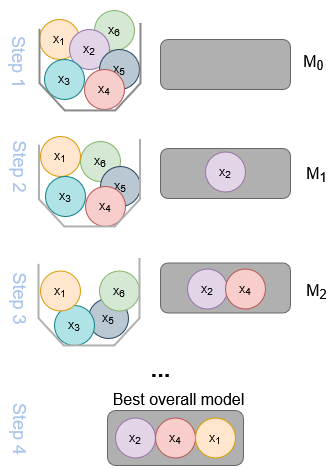

The diagram above was exported from draw.io. Its source (the exported page's mxGraphModel, read from the mxfile embedded in the PNG):
<mxGraphModel dx="1036" dy="-283" grid="1" gridSize="10" guides="1" tooltips="1" connect="1" arrows="1" fold="1" page="1" pageScale="1" pageWidth="1169" pageHeight="827" math="0" shadow="0">
  <root>
    <mxCell id="0" />
    <mxCell id="1" parent="0" />
    <mxCell id="iQ6WaXL4LnIxTMt40-Sx-84" value="" style="rounded=1;whiteSpace=wrap;html=1;fillColor=#B0B0B0;strokeColor=#666666;fontColor=#333333;" vertex="1" parent="1">
      <mxGeometry x="160" y="1104.5" width="130" height="50" as="geometry" />
    </mxCell>
    <mxCell id="iQ6WaXL4LnIxTMt40-Sx-66" value="x&lt;sub&gt;5&lt;/sub&gt;" style="ellipse;whiteSpace=wrap;html=1;aspect=fixed;fillColor=#bac8d3;strokeColor=#23445d;" vertex="1" parent="1">
      <mxGeometry x="88" y="1140" width="40" height="40" as="geometry" />
    </mxCell>
    <mxCell id="iQ6WaXL4LnIxTMt40-Sx-10" value="x&lt;sub&gt;6&lt;/sub&gt;" style="ellipse;whiteSpace=wrap;html=1;aspect=fixed;fillColor=#d5e8d4;strokeColor=#82b366;" vertex="1" parent="1">
      <mxGeometry x="94" y="852" width="40" height="40" as="geometry" />
    </mxCell>
    <mxCell id="iQ6WaXL4LnIxTMt40-Sx-1" value="x&lt;sub&gt;1&lt;/sub&gt;" style="ellipse;whiteSpace=wrap;html=1;aspect=fixed;fillColor=#ffe6cc;strokeColor=#D79B00;" vertex="1" parent="1">
      <mxGeometry x="39" y="861" width="40" height="40" as="geometry" />
    </mxCell>
    <mxCell id="iQ6WaXL4LnIxTMt40-Sx-2" value="x&lt;sub&gt;2&lt;/sub&gt;" style="ellipse;whiteSpace=wrap;html=1;aspect=fixed;fillColor=#e1d5e7;strokeColor=#9673a6;" vertex="1" parent="1">
      <mxGeometry x="69" y="871" width="40" height="40" as="geometry" />
    </mxCell>
    <mxCell id="iQ6WaXL4LnIxTMt40-Sx-3" value="x&lt;sub&gt;3&lt;/sub&gt;" style="ellipse;whiteSpace=wrap;html=1;aspect=fixed;fillColor=#b0e3e6;strokeColor=#0e8088;" vertex="1" parent="1">
      <mxGeometry x="44" y="901" width="40" height="40" as="geometry" />
    </mxCell>
    <mxCell id="iQ6WaXL4LnIxTMt40-Sx-8" value="x&lt;sub&gt;5&lt;/sub&gt;" style="ellipse;whiteSpace=wrap;html=1;aspect=fixed;fillColor=#bac8d3;strokeColor=#23445d;" vertex="1" parent="1">
      <mxGeometry x="99" y="891" width="40" height="40" as="geometry" />
    </mxCell>
    <mxCell id="iQ6WaXL4LnIxTMt40-Sx-6" value="x&lt;sub&gt;4&lt;/sub&gt;" style="ellipse;whiteSpace=wrap;html=1;aspect=fixed;fillColor=#f8cecc;strokeColor=#b85450;" vertex="1" parent="1">
      <mxGeometry x="84" y="911" width="40" height="40" as="geometry" />
    </mxCell>
    <mxCell id="iQ6WaXL4LnIxTMt40-Sx-11" value="" style="verticalLabelPosition=bottom;verticalAlign=top;html=1;shape=mxgraph.basic.polygon;polyCoords=[[1,0.2],[1,0.2],[1,0.25],[1,0.75],[0.75,1],[0.25,1],[0,0.75],[0,0.25]];polyline=1;fillColor=none;strokeWidth=2;strokeColor=light-dark(#8a8a8a, #ededed);" vertex="1" parent="1">
      <mxGeometry x="39" y="843" width="101" height="109" as="geometry" />
    </mxCell>
    <mxCell id="iQ6WaXL4LnIxTMt40-Sx-21" value="x&lt;sub&gt;6&lt;/sub&gt;" style="ellipse;whiteSpace=wrap;html=1;aspect=fixed;fillColor=#d5e8d4;strokeColor=#82b366;" vertex="1" parent="1">
      <mxGeometry x="80" y="983" width="40" height="40" as="geometry" />
    </mxCell>
    <mxCell id="iQ6WaXL4LnIxTMt40-Sx-22" value="x&lt;sub&gt;1&lt;/sub&gt;" style="ellipse;whiteSpace=wrap;html=1;aspect=fixed;fillColor=#ffe6cc;strokeColor=#D79B00;" vertex="1" parent="1">
      <mxGeometry x="40" y="978" width="40" height="40" as="geometry" />
    </mxCell>
    <mxCell id="iQ6WaXL4LnIxTMt40-Sx-24" value="x&lt;sub&gt;3&lt;/sub&gt;" style="ellipse;whiteSpace=wrap;html=1;aspect=fixed;fillColor=#b0e3e6;strokeColor=#0e8088;" vertex="1" parent="1">
      <mxGeometry x="45" y="1018" width="40" height="40" as="geometry" />
    </mxCell>
    <mxCell id="iQ6WaXL4LnIxTMt40-Sx-25" value="x&lt;sub&gt;5&lt;/sub&gt;" style="ellipse;whiteSpace=wrap;html=1;aspect=fixed;fillColor=#bac8d3;strokeColor=#23445d;" vertex="1" parent="1">
      <mxGeometry x="100" y="1008" width="40" height="40" as="geometry" />
    </mxCell>
    <mxCell id="iQ6WaXL4LnIxTMt40-Sx-26" value="x&lt;sub&gt;4&lt;/sub&gt;" style="ellipse;whiteSpace=wrap;html=1;aspect=fixed;fillColor=#f8cecc;strokeColor=#b85450;" vertex="1" parent="1">
      <mxGeometry x="85" y="1028" width="40" height="40" as="geometry" />
    </mxCell>
    <mxCell id="iQ6WaXL4LnIxTMt40-Sx-27" value="" style="verticalLabelPosition=bottom;verticalAlign=top;html=1;shape=mxgraph.basic.polygon;polyCoords=[[1,0.2],[1,0.2],[1,0.25],[1,0.75],[0.75,1],[0.25,1],[0,0.75],[0,0.25]];polyline=1;fillColor=none;strokeWidth=2;strokeColor=#B0B0B0;" vertex="1" parent="1">
      <mxGeometry x="38.5" y="959" width="101" height="109" as="geometry" />
    </mxCell>
    <mxCell id="iQ6WaXL4LnIxTMt40-Sx-28" value="" style="rounded=1;whiteSpace=wrap;html=1;fillColor=#B0B0B0;strokeColor=#666666;fontColor=#333333;" vertex="1" parent="1">
      <mxGeometry x="160" y="990" width="130" height="50" as="geometry" />
    </mxCell>
    <mxCell id="iQ6WaXL4LnIxTMt40-Sx-23" value="x&lt;sub&gt;2&lt;/sub&gt;" style="ellipse;whiteSpace=wrap;html=1;aspect=fixed;fillColor=#e1d5e7;strokeColor=#9673a6;" vertex="1" parent="1">
      <mxGeometry x="205" y="993.5" width="40" height="40" as="geometry" />
    </mxCell>
    <mxCell id="iQ6WaXL4LnIxTMt40-Sx-51" value="&lt;font style=&quot;font-size: 18px; color: rgb(169, 196, 235);&quot;&gt;Step 2&lt;/font&gt;" style="text;html=1;align=center;verticalAlign=middle;resizable=0;points=[];autosize=1;strokeColor=none;fillColor=none;rotation=90;" vertex="1" parent="1">
      <mxGeometry x="-20" y="988" width="80" height="40" as="geometry" />
    </mxCell>
    <mxCell id="iQ6WaXL4LnIxTMt40-Sx-52" value="&lt;font style=&quot;font-size: 18px; color: rgb(169, 196, 235);&quot;&gt;Step 1&lt;/font&gt;" style="text;html=1;align=center;verticalAlign=middle;resizable=0;points=[];autosize=1;strokeColor=none;fillColor=none;rotation=90;" vertex="1" parent="1">
      <mxGeometry x="-20" y="883.5" width="80" height="40" as="geometry" />
    </mxCell>
    <mxCell id="iQ6WaXL4LnIxTMt40-Sx-53" value="&lt;font style=&quot;font-size: 16px;&quot;&gt;M&lt;sub&gt;0&lt;/sub&gt;&lt;/font&gt;" style="text;html=1;align=center;verticalAlign=middle;resizable=0;points=[];autosize=1;strokeColor=none;fillColor=none;" vertex="1" parent="1">
      <mxGeometry x="293" y="883.5" width="40" height="40" as="geometry" />
    </mxCell>
    <mxCell id="iQ6WaXL4LnIxTMt40-Sx-54" value="&lt;font style=&quot;font-size: 16px;&quot;&gt;M&lt;sub&gt;1&lt;/sub&gt;&lt;/font&gt;" style="text;html=1;align=center;verticalAlign=middle;resizable=0;points=[];autosize=1;strokeColor=none;fillColor=none;" vertex="1" parent="1">
      <mxGeometry x="296" y="995.5" width="40" height="40" as="geometry" />
    </mxCell>
    <mxCell id="iQ6WaXL4LnIxTMt40-Sx-63" value="x&lt;sub&gt;6&lt;/sub&gt;" style="ellipse;whiteSpace=wrap;html=1;aspect=fixed;fillColor=#d5e8d4;strokeColor=#82b366;" vertex="1" parent="1">
      <mxGeometry x="99" y="1112.5" width="40" height="40" as="geometry" />
    </mxCell>
    <mxCell id="iQ6WaXL4LnIxTMt40-Sx-65" value="x&lt;sub&gt;3&lt;/sub&gt;" style="ellipse;whiteSpace=wrap;html=1;aspect=fixed;fillColor=#b0e3e6;strokeColor=#0e8088;" vertex="1" parent="1">
      <mxGeometry x="54" y="1147" width="40" height="40" as="geometry" />
    </mxCell>
    <mxCell id="iQ6WaXL4LnIxTMt40-Sx-68" value="" style="verticalLabelPosition=bottom;verticalAlign=top;html=1;shape=mxgraph.basic.polygon;polyCoords=[[1,0.2],[1,0.2],[1,0.25],[1,0.75],[0.75,1],[0.25,1],[0,0.75],[0,0.25]];polyline=1;fillColor=none;strokeWidth=2;strokeColor=#B0B0B0;" vertex="1" parent="1">
      <mxGeometry x="38" y="1078" width="101" height="109" as="geometry" />
    </mxCell>
    <mxCell id="iQ6WaXL4LnIxTMt40-Sx-70" value="x&lt;sub&gt;2&lt;/sub&gt;" style="ellipse;whiteSpace=wrap;html=1;aspect=fixed;fillColor=#e1d5e7;strokeColor=#9673a6;" vertex="1" parent="1">
      <mxGeometry x="187" y="1110.5" width="40" height="40" as="geometry" />
    </mxCell>
    <mxCell id="iQ6WaXL4LnIxTMt40-Sx-71" value="&lt;font style=&quot;font-size: 18px; color: rgb(169, 196, 235);&quot;&gt;Step 3&lt;/font&gt;" style="text;html=1;align=center;verticalAlign=middle;resizable=0;points=[];autosize=1;strokeColor=none;fillColor=none;rotation=90;" vertex="1" parent="1">
      <mxGeometry x="-20" y="1120" width="80" height="40" as="geometry" />
    </mxCell>
    <mxCell id="iQ6WaXL4LnIxTMt40-Sx-72" value="&lt;font style=&quot;font-size: 16px;&quot;&gt;M&lt;sub&gt;2&lt;/sub&gt;&lt;/font&gt;" style="text;html=1;align=center;verticalAlign=middle;resizable=0;points=[];autosize=1;strokeColor=none;fillColor=none;" vertex="1" parent="1">
      <mxGeometry x="296" y="1112.5" width="40" height="40" as="geometry" />
    </mxCell>
    <mxCell id="iQ6WaXL4LnIxTMt40-Sx-67" value="x&lt;sub&gt;4&lt;/sub&gt;" style="ellipse;whiteSpace=wrap;html=1;aspect=fixed;fillColor=#f8cecc;strokeColor=#b85450;" vertex="1" parent="1">
      <mxGeometry x="225" y="1110.5" width="40" height="40" as="geometry" />
    </mxCell>
    <mxCell id="iQ6WaXL4LnIxTMt40-Sx-64" value="x&lt;sub&gt;1&lt;/sub&gt;" style="ellipse;whiteSpace=wrap;html=1;aspect=fixed;fillColor=#ffe6cc;strokeColor=#D79B00;" vertex="1" parent="1">
      <mxGeometry x="40" y="1112.5" width="40" height="40" as="geometry" />
    </mxCell>
    <mxCell id="iQ6WaXL4LnIxTMt40-Sx-73" value="&lt;font size=&quot;3&quot;&gt;Best overall model&lt;/font&gt;" style="text;html=1;align=center;verticalAlign=middle;resizable=0;points=[];autosize=1;strokeColor=none;fillColor=none;" vertex="1" parent="1">
      <mxGeometry x="98" y="1226" width="160" height="30" as="geometry" />
    </mxCell>
    <mxCell id="iQ6WaXL4LnIxTMt40-Sx-77" value="&lt;font style=&quot;font-size: 18px; color: rgb(169, 196, 235);&quot;&gt;Step 4&lt;/font&gt;" style="text;html=1;align=center;verticalAlign=middle;resizable=0;points=[];autosize=1;strokeColor=none;fillColor=none;rotation=90;" vertex="1" parent="1">
      <mxGeometry x="-19" y="1250.5" width="80" height="40" as="geometry" />
    </mxCell>
    <mxCell id="iQ6WaXL4LnIxTMt40-Sx-78" value="" style="rounded=1;whiteSpace=wrap;html=1;fillColor=#B0B0B0;strokeColor=#666666;fontColor=#333333;" vertex="1" parent="1">
      <mxGeometry x="107" y="1252" width="136" height="55" as="geometry" />
    </mxCell>
    <mxCell id="iQ6WaXL4LnIxTMt40-Sx-79" value="x&lt;sub&gt;2&lt;/sub&gt;" style="ellipse;whiteSpace=wrap;html=1;aspect=fixed;fillColor=#e1d5e7;strokeColor=#9673a6;" vertex="1" parent="1">
      <mxGeometry x="115" y="1259.5" width="40" height="40" as="geometry" />
    </mxCell>
    <mxCell id="iQ6WaXL4LnIxTMt40-Sx-80" value="x&lt;sub&gt;4&lt;/sub&gt;" style="ellipse;whiteSpace=wrap;html=1;aspect=fixed;fillColor=#f8cecc;strokeColor=#b85450;" vertex="1" parent="1">
      <mxGeometry x="155" y="1259.5" width="40" height="40" as="geometry" />
    </mxCell>
    <mxCell id="iQ6WaXL4LnIxTMt40-Sx-81" value="x&lt;sub&gt;1&lt;/sub&gt;" style="ellipse;whiteSpace=wrap;html=1;aspect=fixed;fillColor=#ffe6cc;strokeColor=#D79B00;" vertex="1" parent="1">
      <mxGeometry x="195" y="1259.5" width="40" height="40" as="geometry" />
    </mxCell>
    <mxCell id="iQ6WaXL4LnIxTMt40-Sx-82" value="&lt;font style=&quot;font-size: 24px;&quot;&gt;&lt;b&gt;...&lt;/b&gt;&lt;/font&gt;" style="text;html=1;align=center;verticalAlign=middle;resizable=0;points=[];autosize=1;strokeColor=none;fillColor=none;" vertex="1" parent="1">
      <mxGeometry x="140" y="1190" width="40" height="40" as="geometry" />
    </mxCell>
    <mxCell id="iQ6WaXL4LnIxTMt40-Sx-83" value="" style="rounded=1;whiteSpace=wrap;html=1;fillColor=#B0B0B0;strokeColor=#666666;fontColor=#333333;" vertex="1" parent="1">
      <mxGeometry x="160" y="881" width="130" height="50" as="geometry" />
    </mxCell>
  </root>
</mxGraphModel>